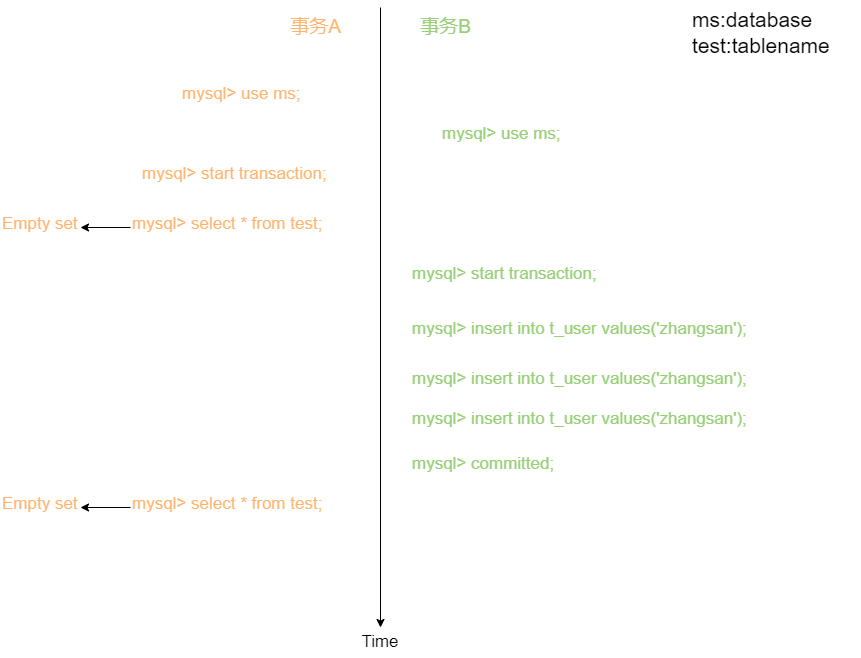

The diagram above was exported from draw.io. Its source (the exported page's mxGraphModel, read from the mxfile embedded in the PNG):
<mxGraphModel dx="912" dy="579" grid="1" gridSize="10" guides="1" tooltips="1" connect="1" arrows="1" fold="1" page="1" pageScale="1" pageWidth="827" pageHeight="1169" math="0" shadow="0">
  <root>
    <mxCell id="0" />
    <mxCell id="1" parent="0" />
    <mxCell id="dLvCq0sBTpmuFjdGgxre-1" value="" style="endArrow=classic;html=1;rounded=0;entryX=0.5;entryY=0;entryDx=0;entryDy=0;" edge="1" parent="1" target="dLvCq0sBTpmuFjdGgxre-2">
      <mxGeometry width="50" height="50" relative="1" as="geometry">
        <mxPoint x="400" y="50" as="sourcePoint" />
        <mxPoint x="400" y="540" as="targetPoint" />
      </mxGeometry>
    </mxCell>
    <mxCell id="dLvCq0sBTpmuFjdGgxre-2" value="&lt;font style=&quot;font-size: 17px;&quot;&gt;Time&lt;/font&gt;" style="text;html=1;strokeColor=none;fillColor=none;align=center;verticalAlign=middle;whiteSpace=wrap;rounded=0;" vertex="1" parent="1">
      <mxGeometry x="370" y="670" width="60" height="30" as="geometry" />
    </mxCell>
    <mxCell id="dLvCq0sBTpmuFjdGgxre-3" value="&lt;font style=&quot;font-size: 19px;&quot;&gt;事务A&lt;/font&gt;" style="text;html=1;align=center;verticalAlign=middle;resizable=0;points=[];autosize=1;strokeColor=none;fillColor=none;fontColor=#FFB570;" vertex="1" parent="1">
      <mxGeometry x="300" y="50" width="70" height="40" as="geometry" />
    </mxCell>
    <mxCell id="dLvCq0sBTpmuFjdGgxre-4" value="&lt;font style=&quot;font-size: 19px;&quot;&gt;事务B&lt;/font&gt;" style="text;html=1;align=center;verticalAlign=middle;resizable=0;points=[];autosize=1;strokeColor=none;fillColor=none;fontColor=#97D077;" vertex="1" parent="1">
      <mxGeometry x="430" y="50" width="70" height="40" as="geometry" />
    </mxCell>
    <mxCell id="dLvCq0sBTpmuFjdGgxre-5" value="mysql&amp;gt; use ms;" style="text;whiteSpace=wrap;html=1;fontSize=17;fontColor=#FFB570;" vertex="1" parent="1">
      <mxGeometry x="200" y="120" width="140" height="40" as="geometry" />
    </mxCell>
    <mxCell id="dLvCq0sBTpmuFjdGgxre-6" value="mysql&amp;gt; use ms;" style="text;whiteSpace=wrap;html=1;fontSize=17;fontColor=#97D077;" vertex="1" parent="1">
      <mxGeometry x="460" y="160" width="140" height="40" as="geometry" />
    </mxCell>
    <mxCell id="dLvCq0sBTpmuFjdGgxre-13" style="edgeStyle=orthogonalEdgeStyle;rounded=0;orthogonalLoop=1;jettySize=auto;html=1;exitX=0;exitY=0.5;exitDx=0;exitDy=0;entryX=1;entryY=0.5;entryDx=0;entryDy=0;fontSize=21;fontColor=#97D077;" edge="1" parent="1" source="dLvCq0sBTpmuFjdGgxre-7" target="dLvCq0sBTpmuFjdGgxre-11">
      <mxGeometry relative="1" as="geometry" />
    </mxCell>
    <mxCell id="dLvCq0sBTpmuFjdGgxre-7" value="mysql&amp;gt; select * from test;" style="text;whiteSpace=wrap;html=1;fontSize=17;fontColor=#FFB570;" vertex="1" parent="1">
      <mxGeometry x="150" y="250" width="200" height="40" as="geometry" />
    </mxCell>
    <mxCell id="dLvCq0sBTpmuFjdGgxre-9" value="&lt;font style=&quot;font-size: 21px;&quot;&gt;ms:database&lt;br&gt;test:tablename&lt;/font&gt;" style="text;html=1;strokeColor=none;fillColor=none;align=left;verticalAlign=middle;whiteSpace=wrap;rounded=0;fontSize=17;" vertex="1" parent="1">
      <mxGeometry x="710" y="50" width="170" height="50" as="geometry" />
    </mxCell>
    <mxCell id="dLvCq0sBTpmuFjdGgxre-11" value="Empty set" style="text;whiteSpace=wrap;html=1;fontSize=17;fontColor=#FFB570;" vertex="1" parent="1">
      <mxGeometry x="20" y="250" width="80" height="40" as="geometry" />
    </mxCell>
    <mxCell id="dLvCq0sBTpmuFjdGgxre-14" value="mysql&amp;gt; start transaction;" style="text;whiteSpace=wrap;html=1;fontSize=17;fontColor=#FFB570;" vertex="1" parent="1">
      <mxGeometry x="160" y="200" width="220" height="40" as="geometry" />
    </mxCell>
    <mxCell id="dLvCq0sBTpmuFjdGgxre-15" value="mysql&amp;gt; start transaction;" style="text;whiteSpace=wrap;html=1;fontSize=17;fontColor=#97D077;" vertex="1" parent="1">
      <mxGeometry x="430" y="300" width="220" height="40" as="geometry" />
    </mxCell>
    <mxCell id="dLvCq0sBTpmuFjdGgxre-16" value="&lt;font style=&quot;font-size: 17px;&quot;&gt;mysql&amp;gt;&amp;nbsp;insert into t_user values('zhangsan');&lt;/font&gt;" style="text;whiteSpace=wrap;html=1;fontSize=21;fontColor=#97D077;" vertex="1" parent="1">
      <mxGeometry x="430" y="350" width="370" height="50" as="geometry" />
    </mxCell>
    <mxCell id="dLvCq0sBTpmuFjdGgxre-20" style="edgeStyle=orthogonalEdgeStyle;rounded=0;orthogonalLoop=1;jettySize=auto;html=1;exitX=0;exitY=0.5;exitDx=0;exitDy=0;entryX=1;entryY=0.5;entryDx=0;entryDy=0;fontSize=21;fontColor=#97D077;" edge="1" parent="1" source="dLvCq0sBTpmuFjdGgxre-21" target="dLvCq0sBTpmuFjdGgxre-22">
      <mxGeometry relative="1" as="geometry" />
    </mxCell>
    <mxCell id="dLvCq0sBTpmuFjdGgxre-21" value="mysql&amp;gt; select * from test;" style="text;whiteSpace=wrap;html=1;fontSize=17;fontColor=#FFB570;" vertex="1" parent="1">
      <mxGeometry x="150" y="530" width="200" height="40" as="geometry" />
    </mxCell>
    <mxCell id="dLvCq0sBTpmuFjdGgxre-22" value="Empty set" style="text;whiteSpace=wrap;html=1;fontSize=17;fontColor=#FFB570;" vertex="1" parent="1">
      <mxGeometry x="20" y="530" width="80" height="40" as="geometry" />
    </mxCell>
    <mxCell id="dLvCq0sBTpmuFjdGgxre-23" value="mysql&amp;gt; committed;" style="text;whiteSpace=wrap;html=1;fontSize=17;fontColor=#97D077;" vertex="1" parent="1">
      <mxGeometry x="430" y="490" width="220" height="40" as="geometry" />
    </mxCell>
    <mxCell id="dLvCq0sBTpmuFjdGgxre-24" value="&lt;font style=&quot;font-size: 17px;&quot;&gt;mysql&amp;gt;&amp;nbsp;insert into t_user values('zhangsan');&lt;/font&gt;" style="text;whiteSpace=wrap;html=1;fontSize=21;fontColor=#97D077;" vertex="1" parent="1">
      <mxGeometry x="430" y="400" width="370" height="50" as="geometry" />
    </mxCell>
    <mxCell id="dLvCq0sBTpmuFjdGgxre-25" value="&lt;font style=&quot;font-size: 17px;&quot;&gt;mysql&amp;gt;&amp;nbsp;insert into t_user values('zhangsan');&lt;/font&gt;" style="text;whiteSpace=wrap;html=1;fontSize=21;fontColor=#97D077;" vertex="1" parent="1">
      <mxGeometry x="430" y="440" width="370" height="50" as="geometry" />
    </mxCell>
  </root>
</mxGraphModel>